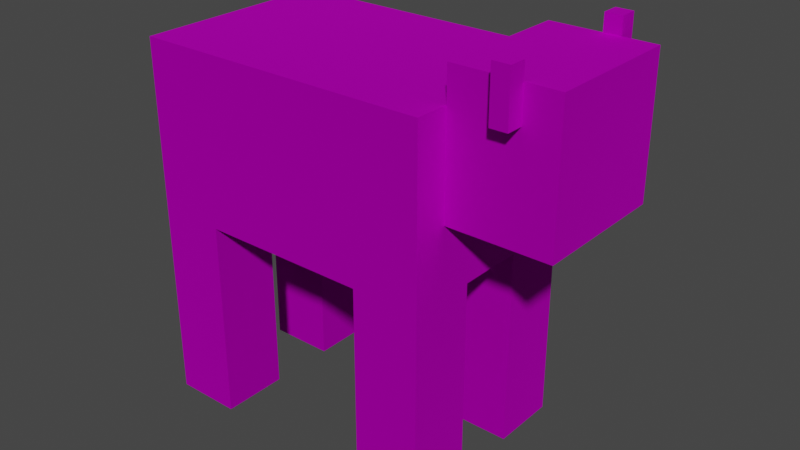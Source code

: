 # Source: Cow.blend  (saved by Blender 3.5.10; exported with 4.5.12 LTS)
import bpy
from mathutils import Matrix  # noqa: F401  (used for matrix-valued properties, if any)

bpy.ops.wm.read_factory_settings(use_empty=True)
scene = bpy.context.scene
scene.name = 'Scene'

# ---- collections
col_collection = bpy.data.collections.new('Collection'); scene.collection.children.link(col_collection)

# ---- images (referenced by path relative to the original .blend; pixels are not part of the script)
import os
ASSET_DIR = os.environ.get("B2B_ASSET_DIR", "")  # directory of the original .blend (textures are referenced by path, not embedded)
HERE = os.path.dirname(os.path.abspath(__file__))  # packed textures are extracted next to this script under _unpacked/

def load_image(name, relpath, width, height, colorspace="sRGB"):
    """Load a texture the original file referenced (path relative to the .blend, or extracted next to this script)."""
    p = next((c for c in (os.path.join(HERE, relpath), os.path.join(ASSET_DIR, relpath)) if relpath and os.path.exists(c)), "")
    if p:
        img = bpy.data.images.load(p, check_existing=True)
        img.name = name
    else:  # same state as the original file: an image datablock whose file is absent (Cycles renders it pink)
        img = bpy.data.images.new(name, width, height)
        img.source = "FILE"
        img.filepath = "//" + (relpath or name)
    img.colorspace_settings.name = colorspace
    return img
img_cow_png = load_image('Cow.png', 'Cow.png', 1024, 1024, 'sRGB')

# ---- materials (node trees are filled in below, after node groups)
mat_cow = bpy.data.materials.new('Cow')
mat_cow.use_transparent_shadow = False
mat_cow.diffuse_color = (0.5882, 0.5882, 0.5882, 1.0)
mat_cow.roughness = 0.8586
mat_cow.specular_intensity = 0.0
mat_cow.metallic = 1.0

# ---- material node trees
mat_cow.use_nodes = True; mat_cow.node_tree.nodes.clear()
_N = mat_cow.node_tree.nodes; _L = mat_cow.node_tree.links
n0 = _N.new('ShaderNodeBsdfPrincipled'); n0.name = 'Principled BSDF'; n0.location = (10, 300)
n0.distribution = 'GGX'
n0.subsurface_method = 'RANDOM_WALK_SKIN'
n0.inputs[1].default_value = 1.0
n0.inputs[2].default_value = 0.8586
n0.inputs[3].default_value = 1.45
n0.inputs[13].default_value = 0.0
n0.inputs[27].default_value = (0.0, 0.0, 0.0, 1.0)
n1 = _N.new('ShaderNodeOutputMaterial'); n1.name = 'Material Output'; n1.location = (300, 300)
n2 = _N.new('ShaderNodeNormalMap'); n2.name = 'Normal Map'; n2.location = (-300, -300)
n2.label = 'Normal/Map'
n3 = _N.new('ShaderNodeTexImage'); n3.name = 'Image Texture'; n3.location = (-280, 280)
n3.image = img_cow_png
_L.new(n0.outputs[0], n1.inputs[0])
_L.new(n2.outputs[0], n0.inputs[5])
_L.new(n3.outputs[0], n0.inputs[0])
n1.is_active_output = True

# ---- world
world_world = bpy.data.worlds.new('World'); scene.world = world_world
world_world.use_nodes = True; world_world.node_tree.nodes.clear()
_N = world_world.node_tree.nodes; _L = world_world.node_tree.links
n0 = _N.new('ShaderNodeOutputWorld'); n0.name = 'World Output'; n0.location = (300, 300)
n1 = _N.new('ShaderNodeBackground'); n1.name = 'Background'; n1.location = (10, 300)
n1.inputs[0].default_value = (0.05088, 0.05088, 0.05088, 1.0)
_L.new(n1.outputs[0], n0.inputs[0])
n0.is_active_output = True
world_world.color = (0.05088, 0.05088, 0.05088)
world_world.use_sun_shadow = False
world_world.sun_shadow_jitter_overblur = 0.0

# ---- meshes
me_mesh = bpy.data.meshes.new('Mesh')
me_mesh.from_pydata([(0.4572, 0.6151, 0.3048), (0.4572, 0.6151, -0.3048), (-0.4572, 0.6151, 0.3048), (-0.4572, 0.6151, -0.3048), (0.4572, 1.123, 0.3048), (0.4572, 1.123, -0.3048), (-0.4572, 1.123, 0.3048), (-0.4572, 1.123, -0.3048), (0.762, 0.8183, 0.2032), (0.762, 0.8183, -0.2032), (0.4572, 0.8183, 0.2032), (0.4572, 0.8183, -0.2032), (0.762, 1.225, 0.2032), (0.762, 1.225, -0.2032), (0.4572, 1.225, 0.2032), (0.4572, 1.225, -0.2032), (0.6604, 1.123, 0.254), (0.6604, 1.123, 0.2032), (0.6096, 1.123, 0.254), (0.6096, 1.123, 0.2032), (0.6604, 1.275, 0.254), (0.6604, 1.275, 0.2032), (0.6096, 1.275, 0.254), (0.6096, 1.275, 0.2032), (0.6604, 1.123, -0.2032), (0.6604, 1.123, -0.254), (0.6096, 1.123, -0.2032), (0.6096, 1.123, -0.254), (0.6604, 1.275, -0.2032), (0.6604, 1.275, -0.254), (0.6096, 1.275, -0.2032), (0.6096, 1.275, -0.254), (0.4572, 0.005465, 0.3048), (0.4572, 0.005465, 0.1016), (0.254, 0.005465, 0.3048), (0.254, 0.005465, 0.1016), (0.4572, 0.6151, 0.3048), (0.4572, 0.6151, 0.1016), (0.254, 0.6151, 0.3048), (0.254, 0.6151, 0.1016), (0.4572, 0.005465, -0.1016), (0.4572, 0.005465, -0.3048), (0.254, 0.005465, -0.1016), (0.254, 0.005465, -0.3048), (0.4572, 0.6151, -0.1016), (0.4572, 0.6151, -0.3048), (0.254, 0.6151, -0.1016), (0.254, 0.6151, -0.3048), (-0.254, 0.005465, 0.3048), (-0.254, 0.005465, 0.1016), (-0.4572, 0.005465, 0.3048), (-0.4572, 0.005465, 0.1016), (-0.254, 0.6151, 0.3048), (-0.254, 0.6151, 0.1016), (-0.4572, 0.6151, 0.3048), (-0.4572, 0.6151, 0.1016), (-0.254, 0.005465, -0.1016), (-0.254, 0.005465, -0.3048), (-0.4572, 0.005465, -0.1016), (-0.4572, 0.005465, -0.3048), (-0.254, 0.6151, -0.1016), (-0.254, 0.6151, -0.3048), (-0.4572, 0.6151, -0.1016), (-0.4572, 0.6151, -0.3048)], [], [(0, 2, 3, 1), (4, 5, 7, 6), (0, 1, 5, 4), (1, 3, 7, 5), (3, 2, 6, 7), (2, 0, 4, 6), (8, 10, 11, 9), (12, 13, 15, 14), (8, 9, 13, 12), (9, 11, 15, 13), (11, 10, 14, 15), (10, 8, 12, 14), (16, 18, 19, 17), (20, 21, 23, 22), (16, 17, 21, 20), (17, 19, 23, 21), (19, 18, 22, 23), (18, 16, 20, 22), (24, 26, 27, 25), (28, 29, 31, 30), (24, 25, 29, 28), (25, 27, 31, 29), (27, 26, 30, 31), (26, 24, 28, 30), (32, 34, 35, 33), (36, 37, 39, 38), (32, 33, 37, 36), (33, 35, 39, 37), (35, 34, 38, 39), (34, 32, 36, 38), (40, 42, 43, 41), (44, 45, 47, 46), (40, 41, 45, 44), (41, 43, 47, 45), (43, 42, 46, 47), (42, 40, 44, 46), (48, 50, 51, 49), (52, 53, 55, 54), (48, 49, 53, 52), (49, 51, 55, 53), (51, 50, 54, 55), (50, 48, 52, 54), (56, 58, 59, 57), (60, 61, 63, 62), (56, 57, 61, 60), (57, 59, 63, 61), (59, 58, 62, 63), (58, 56, 60, 62)])
me_mesh.polygons.foreach_set('use_smooth', [True] * 48)
_k = set([(0, 1), (0, 2), (0, 4), (1, 3), (1, 5), (2, 3), (2, 6), (3, 7), (4, 5), (4, 6), (5, 7), (6, 7), (8, 9), (8, 10), (8, 12), (9, 11), (9, 13), (10, 11), (10, 14), (11, 15), (12, 13), (12, 14), (13, 15), (14, 15), (16, 17), (16, 18), (16, 20), (17, 19), (17, 21), (18, 19), (18, 22), (19, 23), (20, 21), (20, 22), (21, 23), (22, 23), (24, 25), (24, 26), (24, 28), (25, 27), (25, 29), (26, 27), (26, 30), (27, 31), (28, 29), (28, 30), (29, 31), (30, 31), (32, 33), (32, 34), (32, 36), (33, 35), (33, 37), (34, 35), (34, 38), (35, 39), (36, 37), (36, 38), (37, 39), (38, 39), (40, 41), (40, 42), (40, 44), (41, 43), (41, 45), (42, 43), (42, 46), (43, 47), (44, 45), (44, 46), (45, 47), (46, 47), (48, 49), (48, 50), (48, 52), (49, 51), (49, 53), (50, 51), (50, 54), (51, 55), (52, 53), (52, 54), (53, 55), (54, 55), (56, 57), (56, 58), (56, 60), (57, 59), (57, 61), (58, 59), (58, 62), (59, 63), (60, 61), (60, 62), (61, 63), (62, 63)])
me_mesh.attributes.new('sharp_edge', 'BOOLEAN', 'EDGE').data.foreach_set('value', [ (min(e.vertices), max(e.vertices)) in _k for e in me_mesh.edges])
_uv = me_mesh.uv_layers.new(name='UVChannel_1')
_uv.uv.foreach_set('vector', [0.4375, 0.7814, 0.4375, 0.5, 0.625, 0.5, 0.625, 0.7814, 0.9686, 0.7814, 0.7811, 0.7814, 0.7811, 0.5, 0.9686, 0.5, 0.4375, 0.7814, 0.625, 0.7814, 0.625, 0.9375, 0.4375, 0.9375, 0.625, 0.7814, 0.625, 0.5, 0.7811, 0.5, 0.7811, 0.7814, 0.625, 0.7814, 0.8123, 0.7814, 0.8125, 0.9375, 0.625, 0.9375, 0.4375, 0.5, 0.4375, 0.7814, 0.2813, 0.7814, 0.2813, 0.5, 0.2187, 0.9063, 0.2187, 1.0, 0.3437, 1.0, 0.3437, 0.9063, 0.09374, 0.906, 0.2187, 0.906, 0.2187, 1.0, 0.09374, 1.0, 0.09374, 0.7814, 0.2187, 0.7814, 0.2187, 0.906, 0.09374, 0.906, 0.2187, 0.7814, 0.3125, 0.7814, 0.3125, 0.906, 0.2187, 0.906, 0.3125, 0.7814, 0.4374, 0.7814, 0.4374, 0.906, 0.3125, 0.906, 0.0, 0.7814, 0.09374, 0.7814, 0.09374, 0.906, 0.0, 0.906, 0.375, 0.9844, 0.375, 1.0, 0.3875, 1.0, 0.3875, 0.9844, 0.3625, 0.9844, 0.375, 0.9844, 0.375, 1.0, 0.3625, 1.0, 0.3592, 0.9375, 0.3749, 0.9375, 0.3749, 0.9844, 0.3592, 0.9844, 0.3749, 0.9375, 0.3905, 0.9375, 0.3905, 0.9844, 0.3749, 0.9844, 0.3905, 0.9375, 0.4062, 0.9375, 0.4062, 0.9844, 0.3905, 0.9844, 0.3436, 0.9375, 0.3592, 0.9375, 0.3592, 0.9844, 0.3436, 0.9844, 0.375, 0.9844, 0.375, 1.0, 0.3875, 1.0, 0.3875, 0.9844, 0.3625, 0.9844, 0.375, 0.9844, 0.375, 1.0, 0.3625, 1.0, 0.3592, 0.9375, 0.3749, 0.9375, 0.3749, 0.9844, 0.3592, 0.9844, 0.3749, 0.9375, 0.3905, 0.9375, 0.3905, 0.9844, 0.3749, 0.9844, 0.3905, 0.9375, 0.4062, 0.9375, 0.4062, 0.9844, 0.3905, 0.9844, 0.3436, 0.9375, 0.3592, 0.9375, 0.3592, 0.9844, 0.3436, 0.9844, 0.125, 0.6875, 0.125, 0.75, 0.1875, 0.75, 0.1875, 0.6875, 0.0625, 0.6875, 0.125, 0.6875, 0.125, 0.75, 0.0625, 0.75, 0.0625, 0.5, 0.125, 0.5, 0.125, 0.6875, 0.0625, 0.6875, 0.125, 0.5, 0.1875, 0.5, 0.1875, 0.6875, 0.125, 0.6875, 0.1875, 0.5, 0.25, 0.5, 0.25, 0.6875, 0.1875, 0.6875, 0.0, 0.5, 0.0625, 0.5, 0.0625, 0.6875, 0.0, 0.6875, 0.125, 0.6875, 0.125, 0.75, 0.1875, 0.75, 0.1875, 0.6875, 0.0625, 0.6875, 0.125, 0.6875, 0.125, 0.75, 0.0625, 0.75, 0.0625, 0.5, 0.125, 0.5, 0.125, 0.6875, 0.0625, 0.6875, 0.125, 0.5, 0.1875, 0.5, 0.1875, 0.6875, 0.125, 0.6875, 0.1875, 0.5, 0.25, 0.5, 0.25, 0.6875, 0.1875, 0.6875, 0.0, 0.5, 0.0625, 0.5, 0.0625, 0.6875, 0.0, 0.6875, 0.125, 0.6875, 0.125, 0.75, 0.1875, 0.75, 0.1875, 0.6875, 0.0625, 0.6875, 0.125, 0.6875, 0.125, 0.75, 0.0625, 0.75, 0.0625, 0.5, 0.125, 0.5, 0.125, 0.6875, 0.0625, 0.6875, 0.125, 0.5, 0.1875, 0.5, 0.1875, 0.6875, 0.125, 0.6875, 0.1875, 0.5, 0.25, 0.5, 0.25, 0.6875, 0.1875, 0.6875, 0.0, 0.5, 0.0625, 0.5, 0.0625, 0.6875, 0.0, 0.6875, 0.125, 0.6875, 0.125, 0.75, 0.1875, 0.75, 0.1875, 0.6875, 0.0625, 0.6875, 0.125, 0.6875, 0.125, 0.75, 0.0625, 0.75, 0.0625, 0.5, 0.125, 0.5, 0.125, 0.6875, 0.0625, 0.6875, 0.125, 0.5, 0.1875, 0.5, 0.1875, 0.6875, 0.125, 0.6875, 0.1875, 0.5, 0.25, 0.5, 0.25, 0.6875, 0.1875, 0.6875, 0.0, 0.5, 0.0625, 0.5, 0.0625, 0.6875, 0.0, 0.6875])
me_mesh.materials.append(mat_cow)
me_mesh.update()
me_mesh.normals_split_custom_set([tuple(v) for v in zip(*[iter([0.0, -1.0, 0.0, 0.0, -1.0, 0.0, 0.0, -1.0, 0.0, 0.0, -1.0, 0.0, 0.0, 1.0, -9.377e-08, 0.0, 1.0, -9.377e-08, 0.0, 1.0, -9.377e-08, 0.0, 1.0, -9.377e-08, 1.0, 9.624e-08, 9.778e-08, 1.0, 9.624e-08, 9.778e-08, 1.0, 9.624e-08, 9.778e-08, 1.0, 9.624e-08, 9.778e-08, 6.416e-08, -5.867e-08, -1.0, 6.416e-08, -5.867e-08, -1.0, 6.416e-08, -5.867e-08, -1.0, 6.416e-08, -5.867e-08, -1.0, -1.0, 0.0, -9.778e-08, -1.0, 0.0, -9.778e-08, -1.0, 0.0, -9.778e-08, -1.0, 0.0, -9.778e-08, -6.416e-08, 5.867e-08, 1.0, -6.416e-08, 5.867e-08, 1.0, -6.416e-08, 5.867e-08, 1.0, -6.416e-08, 5.867e-08, 1.0, 0.0, -1.0, 0.0, 0.0, -1.0, 0.0, 0.0, -1.0, 0.0, 0.0, -1.0, 0.0, 0.0, 1.0, 1.081e-07, 0.0, 1.0, 1.081e-07, 0.0, 1.0, 1.081e-07, 0.0, 1.0, 1.081e-07, 1.0, 0.0, 0.0, 1.0, 0.0, 0.0, 1.0, 0.0, 0.0, 1.0, 0.0, 0.0, 1.203e-07, -7.333e-08, -1.0, 1.203e-07, -7.333e-08, -1.0, 1.203e-07, -7.333e-08, -1.0, 1.203e-07, -7.333e-08, -1.0, -1.0, 0.0, -1.467e-07, -1.0, 0.0, -1.467e-07, -1.0, 0.0, -1.467e-07, -1.0, 0.0, -1.467e-07, -1.203e-07, 7.333e-08, 1.0, -1.203e-07, 7.333e-08, 1.0, -1.203e-07, 7.333e-08, 1.0, -1.203e-07, 7.333e-08, 1.0, 0.0, -1.0, 0.0, 0.0, -1.0, 0.0, 0.0, -1.0, 0.0, 0.0, -1.0, 0.0, 0.0, 1.0, 0.0, 0.0, 1.0, 0.0, 0.0, 1.0, 0.0, 0.0, 1.0, 0.0, 1.0, 0.0, 0.0, 1.0, 0.0, 0.0, 1.0, 0.0, 0.0, 1.0, 0.0, 0.0, 0.0, -9.778e-08, -1.0, 0.0, -9.778e-08, -1.0, 0.0, -9.778e-08, -1.0, 0.0, -9.778e-08, -1.0, -1.0, 0.0, 0.0, -1.0, 0.0, 0.0, -1.0, 0.0, 0.0, -1.0, 0.0, 0.0, 0.0, 0.0, 1.0, 0.0, 0.0, 1.0, 0.0, 0.0, 1.0, 0.0, 0.0, 1.0, 0.0, -1.0, 0.0, 0.0, -1.0, 0.0, 0.0, -1.0, 0.0, 0.0, -1.0, 0.0, 0.0, 1.0, 0.0, 0.0, 1.0, 0.0, 0.0, 1.0, 0.0, 0.0, 1.0, 0.0, 1.0, 0.0, 0.0, 1.0, 0.0, 0.0, 1.0, 0.0, 0.0, 1.0, 0.0, 0.0, 0.0, 0.0, -1.0, 0.0, 0.0, -1.0, 0.0, 0.0, -1.0, 0.0, 0.0, -1.0, -1.0, 0.0, 0.0, -1.0, 0.0, 0.0, -1.0, 0.0, 0.0, -1.0, 0.0, 0.0, 0.0, 9.778e-08, 1.0, 0.0, 9.778e-08, 1.0, 0.0, 9.778e-08, 1.0, 0.0, 9.778e-08, 1.0, 1.467e-07, -1.0, 4.511e-08, 1.467e-07, -1.0, 4.511e-08, 1.467e-07, -1.0, 4.511e-08, 1.467e-07, -1.0, 4.511e-08, 0.0, 1.0, 8.305e-08, 0.0, 1.0, 8.305e-08, 0.0, 1.0, 8.305e-08, 0.0, 1.0, 8.305e-08, 1.0, 6.015e-08, 1.467e-07, 1.0, 6.015e-08, 1.467e-07, 1.0, 6.015e-08, 1.467e-07, 1.0, 6.015e-08, 1.467e-07, 1.203e-07, -4.889e-08, -1.0, 1.203e-07, -4.889e-08, -1.0, 1.203e-07, -4.889e-08, -1.0, 1.203e-07, -4.889e-08, -1.0, -1.0, 0.0, -1.467e-07, -1.0, 0.0, -1.467e-07, -1.0, 0.0, -1.467e-07, -1.0, 0.0, -1.467e-07, -1.203e-07, 4.889e-08, 1.0, -1.203e-07, 4.889e-08, 1.0, -1.203e-07, 4.889e-08, 1.0, -1.203e-07, 4.889e-08, 1.0, 1.467e-07, -1.0, 4.229e-08, 1.467e-07, -1.0, 4.229e-08, 1.467e-07, -1.0, 4.229e-08, 1.467e-07, -1.0, 4.229e-08, 0.0, 1.0, 8.305e-08, 0.0, 1.0, 8.305e-08, 0.0, 1.0, 8.305e-08, 0.0, 1.0, 8.305e-08, 1.0, 0.0, 1.467e-07, 1.0, 0.0, 1.467e-07, 1.0, 0.0, 1.467e-07, 1.0, 0.0, 1.467e-07, 0.0, -4.889e-08, -1.0, 0.0, -4.889e-08, -1.0, 0.0, -4.889e-08, -1.0, 0.0, -4.889e-08, -1.0, -1.0, -9.022e-08, -1.467e-07, -1.0, -9.022e-08, -1.467e-07, -1.0, -9.022e-08, -1.467e-07, -1.0, -9.022e-08, -1.467e-07, -9.022e-08, 4.889e-08, 1.0, -9.022e-08, 4.889e-08, 1.0, -9.022e-08, 4.889e-08, 1.0, -9.022e-08, 4.889e-08, 1.0, 1.467e-07, -1.0, 4.229e-08, 1.467e-07, -1.0, 4.229e-08, 1.467e-07, -1.0, 4.229e-08, 1.467e-07, -1.0, 4.229e-08, 0.0, 1.0, 8.305e-08, 0.0, 1.0, 8.305e-08, 0.0, 1.0, 8.305e-08, 0.0, 1.0, 8.305e-08, 1.0, 9.022e-08, 1.467e-07, 1.0, 9.022e-08, 1.467e-07, 1.0, 9.022e-08, 1.467e-07, 1.0, 9.022e-08, 1.467e-07, 6.015e-08, -4.889e-08, -1.0, 6.015e-08, -4.889e-08, -1.0, 6.015e-08, -4.889e-08, -1.0, 6.015e-08, -4.889e-08, -1.0, -1.0, -1.203e-07, -1.467e-07, -1.0, -1.203e-07, -1.467e-07, -1.0, -1.203e-07, -1.467e-07, -1.0, -1.203e-07, -1.467e-07, 1.203e-07, 4.889e-08, 1.0, 1.203e-07, 4.889e-08, 1.0, 1.203e-07, 4.889e-08, 1.0, 1.203e-07, 4.889e-08, 1.0, 1.467e-07, -1.0, 4.511e-08, 1.467e-07, -1.0, 4.511e-08, 1.467e-07, -1.0, 4.511e-08, 1.467e-07, -1.0, 4.511e-08, 0.0, 1.0, 8.305e-08, 0.0, 1.0, 8.305e-08, 0.0, 1.0, 8.305e-08, 0.0, 1.0, 8.305e-08, 1.0, 0.0, 1.467e-07, 1.0, 0.0, 1.467e-07, 1.0, 0.0, 1.467e-07, 1.0, 0.0, 1.467e-07, -1.203e-07, -4.889e-08, -1.0, -1.203e-07, -4.889e-08, -1.0, -1.203e-07, -4.889e-08, -1.0, -1.203e-07, -4.889e-08, -1.0, -1.0, 0.0, -1.467e-07, -1.0, 0.0, -1.467e-07, -1.0, 0.0, -1.467e-07, -1.0, 0.0, -1.467e-07, -6.015e-08, 4.889e-08, 1.0, -6.015e-08, 4.889e-08, 1.0, -6.015e-08, 4.889e-08, 1.0, -6.015e-08, 4.889e-08, 1.0])] * 3)])

# ---- objects
ob_cow = bpy.data.objects.new('Cow', me_mesh)

# ---- transforms, parenting, visibility, modifiers, constraints
ob_cow.location = (0.0, 0.0, 0.0)
ob_cow.rotation_euler = (1.571, -0.0, 0.0)
ob_cow.color = (0.8, 0.8, 0.8, 1.0)

# ---- collection membership
col_collection.objects.link(ob_cow)

# ---- scene / render settings (as saved in the file)
scene.frame_start = 1; scene.frame_end = 250; scene.frame_set(144)
scene.render.engine = 'BLENDER_EEVEE_NEXT'
scene.render.fps = 30
scene.cycles.sampling_pattern = 'TABULATED_SOBOL'
scene.view_settings.view_transform = 'Filmic'
bpy.context.view_layer.update()

# ---- added for rendering (the .blend has no active camera and no usable light): camera, sun
cam_auto = bpy.data.cameras.new('AutoCamera')
cam_auto.lens = 50.0
cam_auto.sensor_width = 36.0
cam_auto.clip_end = 1000.0
ob_auto_camera = bpy.data.objects.new('AutoCamera', cam_auto)
scene.collection.objects.link(ob_auto_camera)
ob_auto_camera.location = (1.87614, -2.06849, 2.01946)
ob_auto_camera.rotation_euler = (1.09748, -7.21219e-08, 0.694738)
scene.camera = ob_auto_camera
light_auto_sun = bpy.data.lights.new('AutoSun', 'SUN')
light_auto_sun.energy = 3.0
light_auto_sun.angle = 0.0523599
ob_auto_sun = bpy.data.objects.new('AutoSun', light_auto_sun)
scene.collection.objects.link(ob_auto_sun)
ob_auto_sun.rotation_euler = (0.872665, 0.174533, 0.523599)
bpy.context.view_layer.update()
